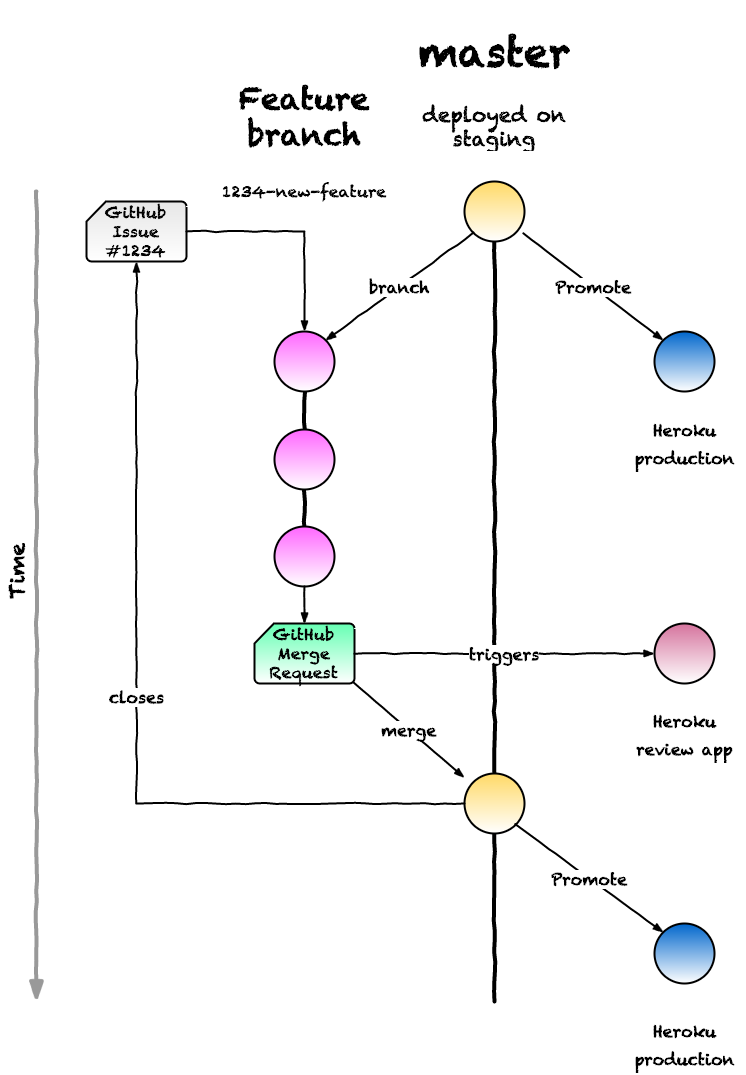

The diagram above was exported from draw.io. Its source (the exported page's mxGraphModel, read from the mxfile embedded in the PNG):
<mxGraphModel dx="790" dy="471" grid="1" gridSize="10" guides="1" tooltips="1" connect="1" arrows="1" fold="1" page="1" pageScale="1" pageWidth="826" pageHeight="1169" background="#ffffff" math="0" shadow="0">
  <root>
    <mxCell id="0" />
    <mxCell id="1" parent="0" />
    <mxCell id="4" value="" style="rounded=0;comic=1;strokeWidth=4;endArrow=blockThin;html=1;fontFamily=Chalkduster;fontStyle=1;shadow=0;labelBackgroundColor=none;endSize=12;strokeColor=#999999;" parent="1" edge="1">
      <mxGeometry width="50" height="50" relative="1" as="geometry">
        <mxPoint x="40" y="220" as="sourcePoint" />
        <mxPoint x="40" y="1030" as="targetPoint" />
      </mxGeometry>
    </mxCell>
    <mxCell id="5" value="Time&lt;br&gt;" style="text;html=1;strokeColor=none;fillColor=none;align=center;verticalAlign=middle;whiteSpace=wrap;overflow=hidden;rotation=-90;fontFamily=Chalkduster;fontSize=20;fontStyle=1" parent="1" vertex="1">
      <mxGeometry x="-10" y="585" width="60" height="30" as="geometry" />
    </mxCell>
    <mxCell id="18" value="" style="line;direction=south;html=1;perimeter=backbonePerimeter;points=[];outlineConnect=0;fontFamily=Chalkduster;fontSize=20;comic=1;shadow=0;" parent="1" vertex="1">
      <mxGeometry x="493" y="220" width="10" height="810" as="geometry" />
    </mxCell>
    <mxCell id="17" value="" style="verticalLabelPosition=bottom;verticalAlign=top;html=1;strokeWidth=2;shape=mxgraph.flowchart.on-page_reference;fontFamily=Chalkduster;fontSize=20;labelBackgroundColor=#FFFFFF;fillColor=#FFD966;comic=1;gradientColor=#ffffff;" parent="1" vertex="1">
      <mxGeometry x="468" y="210" width="60" height="60" as="geometry" />
    </mxCell>
    <mxCell id="19" value="" style="verticalLabelPosition=bottom;verticalAlign=top;html=1;strokeWidth=2;shape=mxgraph.flowchart.on-page_reference;fontFamily=Chalkduster;fontSize=20;labelBackgroundColor=#FFFFFF;fillColor=#FFD966;gradientColor=#ffffff;" parent="1" vertex="1">
      <mxGeometry x="468" y="802" width="60" height="60" as="geometry" />
    </mxCell>
    <mxCell id="22" value="" style="verticalLabelPosition=bottom;verticalAlign=top;html=1;strokeWidth=2;shape=mxgraph.flowchart.on-page_reference;fontFamily=Chalkduster;fontSize=20;labelBackgroundColor=#FFFFFF;fillColor=#0066CC;gradientColor=#ffffff;" parent="1" vertex="1">
      <mxGeometry x="658" y="360" width="60" height="60" as="geometry" />
    </mxCell>
    <mxCell id="23" value="&lt;h1&gt;master&lt;/h1&gt;&lt;p&gt;deployed on staging&lt;/p&gt;" style="text;html=1;spacing=5;spacingTop=-20;whiteSpace=wrap;overflow=hidden;labelBackgroundColor=#FFFFFF;fillColor=#FFFFFF;fontFamily=Chalkduster;fontSize=20;align=center;fontStyle=0" parent="1" vertex="1">
      <mxGeometry x="403" y="40" width="190" height="140" as="geometry" />
    </mxCell>
    <mxCell id="26" value="Promote&lt;br&gt;" style="rounded=0;comic=1;strokeWidth=2;endArrow=blockThin;html=1;fontFamily=Chalkduster;fontStyle=1;shadow=0;exitX=0.983;exitY=0.867;exitPerimeter=0;entryX=0.145;entryY=0.145;entryPerimeter=0;fontSize=16;" parent="1" source="17" target="22" edge="1">
      <mxGeometry width="50" height="50" relative="1" as="geometry">
        <mxPoint x="568" y="270" as="sourcePoint" />
        <mxPoint x="618" y="220" as="targetPoint" />
      </mxGeometry>
    </mxCell>
    <mxCell id="28" value="GitHub Issue&lt;br&gt;#1234&lt;br&gt;" style="strokeWidth=2;html=1;shape=mxgraph.flowchart.card;whiteSpace=wrap;shadow=0;labelBackgroundColor=none;fillColor=#E6E6E6;fontFamily=Chalkduster;fontSize=16;align=center;gradientColor=#ffffff;" parent="1" vertex="1">
      <mxGeometry x="90" y="230" width="100" height="60" as="geometry" />
    </mxCell>
    <mxCell id="29" value="" style="line;direction=south;html=1;perimeter=backbonePerimeter;points=[];outlineConnect=0;fontFamily=Chalkduster;fontSize=20;comic=1;shadow=0;" parent="1" vertex="1">
      <mxGeometry x="303" y="390" width="10" height="210" as="geometry" />
    </mxCell>
    <mxCell id="30" value="" style="verticalLabelPosition=bottom;verticalAlign=top;html=1;strokeWidth=2;shape=mxgraph.flowchart.on-page_reference;fontFamily=Chalkduster;fontSize=20;labelBackgroundColor=#FFFFFF;fillColor=#FF66FF;comic=1;gradientColor=#ffffff;" parent="1" vertex="1">
      <mxGeometry x="278" y="360" width="60" height="60" as="geometry" />
    </mxCell>
    <mxCell id="31" value="branch" style="rounded=0;comic=1;strokeWidth=2;endArrow=blockThin;html=1;fontFamily=Chalkduster;fontStyle=1;shadow=0;exitX=0.145;exitY=0.855;exitPerimeter=0;entryX=0.855;entryY=0.145;entryPerimeter=0;fontSize=16;" parent="1" source="17" target="30" edge="1">
      <mxGeometry width="50" height="50" relative="1" as="geometry">
        <mxPoint x="33" y="60" as="sourcePoint" />
        <mxPoint x="83" y="10" as="targetPoint" />
      </mxGeometry>
    </mxCell>
    <mxCell id="32" value="" style="edgeStyle=segmentEdgeStyle;rounded=0;comic=1;strokeWidth=2;endArrow=blockThin;html=1;fontFamily=Chalkduster;fontStyle=1;shadow=0;exitX=1;exitY=0.5;exitPerimeter=0;entryX=0.5;entryY=0;entryPerimeter=0;" parent="1" source="28" target="30" edge="1">
      <mxGeometry width="50" height="50" relative="1" as="geometry">
        <mxPoint x="33" y="60" as="sourcePoint" />
        <mxPoint x="83" y="10" as="targetPoint" />
        <Array as="points">
          <mxPoint x="308" y="260" />
        </Array>
      </mxGeometry>
    </mxCell>
    <mxCell id="33" value="&lt;h2&gt;&lt;font style=&quot;font-size: 30px&quot;&gt;Feature branch&lt;/font&gt;&lt;/h2&gt;&lt;p&gt;&lt;font style=&quot;font-size: 16px&quot;&gt;1234-new-feature&lt;/font&gt;&lt;/p&gt;&lt;p&gt;&lt;br&gt;&lt;/p&gt;" style="text;html=1;spacing=5;spacingTop=-20;whiteSpace=wrap;overflow=hidden;labelBackgroundColor=#FFFFFF;fillColor=#FFFFFF;fontFamily=Chalkduster;fontSize=20;align=center;fontStyle=0" parent="1" vertex="1">
      <mxGeometry x="213" y="95" width="190" height="160" as="geometry" />
    </mxCell>
    <mxCell id="34" value="" style="verticalLabelPosition=bottom;verticalAlign=top;html=1;strokeWidth=2;shape=mxgraph.flowchart.on-page_reference;fontFamily=Chalkduster;fontSize=20;labelBackgroundColor=#FFFFFF;fillColor=#FF66FF;comic=1;gradientColor=#ffffff;" parent="1" vertex="1">
      <mxGeometry x="278" y="458" width="60" height="60" as="geometry" />
    </mxCell>
    <mxCell id="35" value="" style="verticalLabelPosition=bottom;verticalAlign=top;html=1;strokeWidth=2;shape=mxgraph.flowchart.on-page_reference;fontFamily=Chalkduster;fontSize=20;labelBackgroundColor=#FFFFFF;fillColor=#FF66FF;comic=1;gradientColor=#ffffff;" parent="1" vertex="1">
      <mxGeometry x="278" y="555" width="60" height="60" as="geometry" />
    </mxCell>
    <mxCell id="38" value="GitHub Merge Request&lt;br&gt;" style="strokeWidth=2;html=1;shape=mxgraph.flowchart.card;whiteSpace=wrap;shadow=0;labelBackgroundColor=none;fillColor=#66FFB3;fontFamily=Chalkduster;fontSize=16;align=center;gradientColor=#ffffff;" parent="1" vertex="1">
      <mxGeometry x="258" y="652" width="100" height="60" as="geometry" />
    </mxCell>
    <mxCell id="39" value="" style="edgeStyle=segmentEdgeStyle;rounded=0;comic=1;strokeWidth=2;endArrow=blockThin;html=1;fontFamily=Chalkduster;fontStyle=1;shadow=0;exitX=0.5;exitY=1;exitPerimeter=0;entryX=0.5;entryY=0;entryPerimeter=0;" parent="1" source="35" target="38" edge="1">
      <mxGeometry width="50" height="50" relative="1" as="geometry">
        <mxPoint x="33" y="200" as="sourcePoint" />
        <mxPoint x="83" y="150" as="targetPoint" />
        <Array as="points">
          <mxPoint x="308" y="650" />
          <mxPoint x="308" y="650" />
        </Array>
      </mxGeometry>
    </mxCell>
    <mxCell id="41" value="merge" style="rounded=0;comic=1;strokeWidth=2;endArrow=blockThin;html=1;fontFamily=Chalkduster;fontStyle=1;shadow=0;exitX=0.985;exitY=0.98;exitPerimeter=0;fontSize=16;" parent="1" source="38" target="19" edge="1">
      <mxGeometry width="50" height="50" relative="1" as="geometry">
        <mxPoint x="33" y="110" as="sourcePoint" />
        <mxPoint x="83" y="60" as="targetPoint" />
      </mxGeometry>
    </mxCell>
    <mxCell id="42" value="closes" style="edgeStyle=segmentEdgeStyle;rounded=0;comic=1;strokeWidth=2;endArrow=blockThin;html=1;fontFamily=Chalkduster;fontStyle=1;shadow=0;exitX=0;exitY=0.5;exitPerimeter=0;entryX=0.5;entryY=1;entryPerimeter=0;fontSize=16;" parent="1" source="19" target="28" edge="1">
      <mxGeometry width="50" height="50" relative="1" as="geometry">
        <mxPoint x="33" y="200" as="sourcePoint" />
        <mxPoint x="83" y="150" as="targetPoint" />
        <Array as="points">
          <mxPoint x="140" y="832" />
        </Array>
      </mxGeometry>
    </mxCell>
    <mxCell id="43" value="" style="verticalLabelPosition=bottom;verticalAlign=top;html=1;strokeWidth=2;shape=mxgraph.flowchart.on-page_reference;fontFamily=Chalkduster;fontSize=20;labelBackgroundColor=#FFFFFF;fillColor=#0066CC;gradientColor=#ffffff;" parent="1" vertex="1">
      <mxGeometry x="658" y="952" width="60" height="60" as="geometry" />
    </mxCell>
    <mxCell id="44" value="Promote&lt;br&gt;" style="rounded=0;comic=1;strokeWidth=2;endArrow=blockThin;html=1;fontFamily=Chalkduster;fontStyle=1;shadow=0;exitX=0.855;exitY=0.855;exitPerimeter=0;fontSize=16;entryX=0.145;entryY=0.145;entryPerimeter=0;" parent="1" source="19" target="43" edge="1">
      <mxGeometry width="50" height="50" relative="1" as="geometry">
        <mxPoint x="518" y="840" as="sourcePoint" />
        <mxPoint x="663" y="950" as="targetPoint" />
      </mxGeometry>
    </mxCell>
    <mxCell id="45" value="triggers" style="rounded=0;comic=1;strokeWidth=2;endArrow=blockThin;html=1;fontFamily=Chalkduster;fontStyle=1;shadow=0;exitX=1;exitY=0.5;exitPerimeter=0;fontSize=16;entryX=0;entryY=0.5;entryPerimeter=0;" edge="1" parent="1" source="38" target="47">
      <mxGeometry x="382" y="634" width="50" height="50" as="geometry">
        <mxPoint x="382" y="634" as="sourcePoint" />
        <mxPoint x="630" y="682" as="targetPoint" />
      </mxGeometry>
    </mxCell>
    <mxCell id="47" value="" style="verticalLabelPosition=bottom;verticalAlign=top;html=1;strokeWidth=2;shape=mxgraph.flowchart.on-page_reference;fontFamily=Chalkduster;fontSize=20;labelBackgroundColor=#FFFFFF;fillColor=#D5739D;strokeColor=#000000;gradientColor=#FFFFFF;" vertex="1" parent="1">
      <mxGeometry x="658" y="652" width="60" height="60" as="geometry" />
    </mxCell>
    <mxCell id="48" value="&lt;h2&gt;&lt;font style=&quot;font-size: 16px&quot;&gt;&lt;font&gt;Heroku&lt;br&gt;&lt;/font&gt;review app&lt;/font&gt;&lt;/h2&gt;" style="text;html=1;spacing=5;spacingTop=-20;whiteSpace=wrap;overflow=hidden;labelBackgroundColor=#FFFFFF;fillColor=#FFFFFF;fontFamily=Chalkduster;fontSize=16;align=center;fontStyle=0" vertex="1" parent="1">
      <mxGeometry x="628" y="724" width="120" height="68" as="geometry" />
    </mxCell>
    <mxCell id="49" value="&lt;h2&gt;&lt;font style=&quot;font-size: 16px&quot;&gt;&lt;font&gt;Heroku&lt;br&gt;&lt;/font&gt;production&lt;/font&gt;&lt;/h2&gt;" style="text;html=1;spacing=5;spacingTop=-20;whiteSpace=wrap;overflow=hidden;labelBackgroundColor=#FFFFFF;fillColor=#FFFFFF;fontFamily=Chalkduster;fontSize=16;align=center;fontStyle=0" vertex="1" parent="1">
      <mxGeometry x="628" y="433" width="120" height="68" as="geometry" />
    </mxCell>
    <mxCell id="50" value="&lt;h2&gt;&lt;font style=&quot;font-size: 16px&quot;&gt;&lt;font&gt;Heroku&lt;br&gt;&lt;/font&gt;production&lt;/font&gt;&lt;/h2&gt;" style="text;html=1;spacing=5;spacingTop=-20;whiteSpace=wrap;overflow=hidden;labelBackgroundColor=#FFFFFF;fillColor=#FFFFFF;fontFamily=Chalkduster;fontSize=16;align=center;fontStyle=0" vertex="1" parent="1">
      <mxGeometry x="628" y="1034" width="120" height="68" as="geometry" />
    </mxCell>
  </root>
</mxGraphModel>